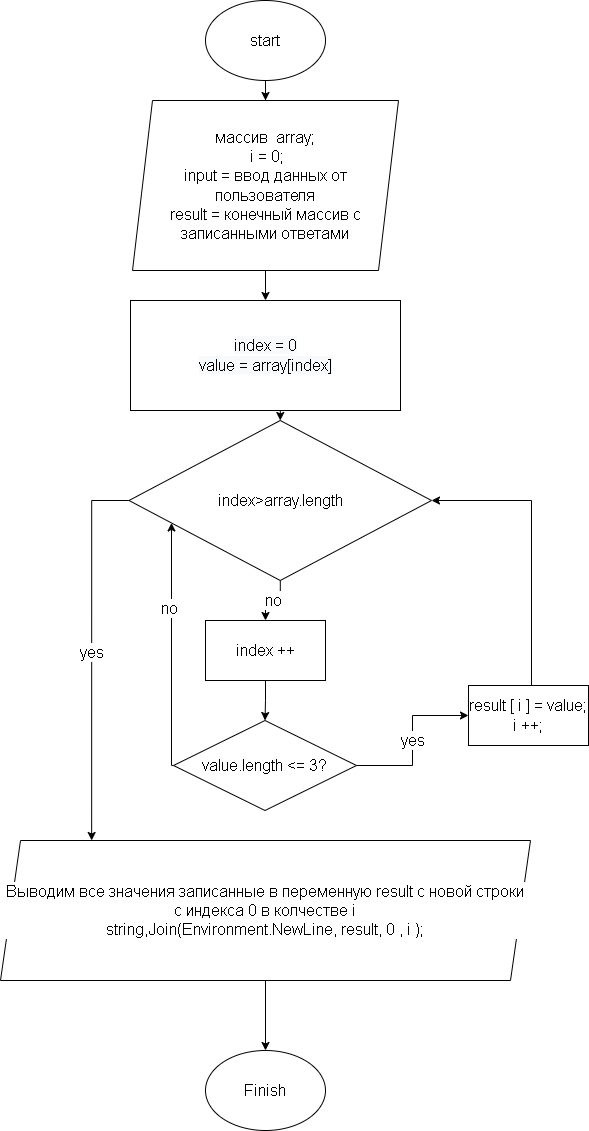

The diagram above was exported from draw.io. Its source (the exported page's mxGraphModel, read from the mxfile embedded in the PNG):
<mxGraphModel dx="1422" dy="794" grid="1" gridSize="10" guides="1" tooltips="1" connect="1" arrows="1" fold="1" page="1" pageScale="1" pageWidth="827" pageHeight="1169" math="0" shadow="0">
  <root>
    <mxCell id="0" />
    <mxCell id="1" parent="0" />
    <mxCell id="6Pc026ciLzYdLr2eKXL7-4" style="edgeStyle=orthogonalEdgeStyle;rounded=0;orthogonalLoop=1;jettySize=auto;html=1;entryX=0.5;entryY=0;entryDx=0;entryDy=0;fontSize=16;" edge="1" parent="1" source="6Pc026ciLzYdLr2eKXL7-1" target="6Pc026ciLzYdLr2eKXL7-2">
      <mxGeometry relative="1" as="geometry" />
    </mxCell>
    <mxCell id="6Pc026ciLzYdLr2eKXL7-1" value="start" style="ellipse;whiteSpace=wrap;html=1;fontSize=16;" vertex="1" parent="1">
      <mxGeometry x="354" width="120" height="80" as="geometry" />
    </mxCell>
    <mxCell id="6Pc026ciLzYdLr2eKXL7-9" value="" style="edgeStyle=orthogonalEdgeStyle;rounded=0;orthogonalLoop=1;jettySize=auto;html=1;entryX=0.5;entryY=0;entryDx=0;entryDy=0;fontSize=16;" edge="1" parent="1" source="6Pc026ciLzYdLr2eKXL7-2" target="6Pc026ciLzYdLr2eKXL7-15">
      <mxGeometry relative="1" as="geometry">
        <mxPoint x="414" y="290" as="targetPoint" />
      </mxGeometry>
    </mxCell>
    <mxCell id="6Pc026ciLzYdLr2eKXL7-2" value="массив&amp;nbsp; array;&lt;br style=&quot;font-size: 16px;&quot;&gt;&amp;nbsp;i&amp;nbsp;= 0;&lt;br style=&quot;font-size: 16px;&quot;&gt;input = ввод данных от пользователя&lt;br&gt;result = конечный массив с записанными ответами" style="shape=parallelogram;perimeter=parallelogramPerimeter;whiteSpace=wrap;html=1;fixedSize=1;fontSize=16;" vertex="1" parent="1">
      <mxGeometry x="281" y="100" width="266" height="170" as="geometry" />
    </mxCell>
    <mxCell id="6Pc026ciLzYdLr2eKXL7-12" style="edgeStyle=orthogonalEdgeStyle;rounded=0;orthogonalLoop=1;jettySize=auto;html=1;entryX=0.5;entryY=0;entryDx=0;entryDy=0;exitX=0.5;exitY=1;exitDx=0;exitDy=0;fontSize=16;" edge="1" parent="1" source="6Pc026ciLzYdLr2eKXL7-15" target="6Pc026ciLzYdLr2eKXL7-11">
      <mxGeometry relative="1" as="geometry">
        <mxPoint x="414" y="410" as="sourcePoint" />
      </mxGeometry>
    </mxCell>
    <mxCell id="6Pc026ciLzYdLr2eKXL7-17" value="no" style="edgeStyle=orthogonalEdgeStyle;rounded=0;orthogonalLoop=1;jettySize=auto;html=1;entryX=0.5;entryY=0;entryDx=0;entryDy=0;fontSize=16;" edge="1" parent="1" source="6Pc026ciLzYdLr2eKXL7-11" target="6Pc026ciLzYdLr2eKXL7-16">
      <mxGeometry relative="1" as="geometry" />
    </mxCell>
    <mxCell id="6Pc026ciLzYdLr2eKXL7-24" value="yes" style="edgeStyle=orthogonalEdgeStyle;rounded=0;orthogonalLoop=1;jettySize=auto;html=1;entryX=0.172;entryY=0;entryDx=0;entryDy=0;entryPerimeter=0;fontSize=16;" edge="1" parent="1" source="6Pc026ciLzYdLr2eKXL7-11" target="6Pc026ciLzYdLr2eKXL7-23">
      <mxGeometry relative="1" as="geometry">
        <Array as="points">
          <mxPoint x="240" y="500" />
        </Array>
      </mxGeometry>
    </mxCell>
    <mxCell id="6Pc026ciLzYdLr2eKXL7-11" value="index&amp;gt;array.length" style="rhombus;whiteSpace=wrap;html=1;fontSize=16;" vertex="1" parent="1">
      <mxGeometry x="277.5" y="420" width="302.5" height="160" as="geometry" />
    </mxCell>
    <mxCell id="6Pc026ciLzYdLr2eKXL7-20" value="yes" style="edgeStyle=orthogonalEdgeStyle;rounded=0;orthogonalLoop=1;jettySize=auto;html=1;fontSize=16;" edge="1" parent="1" source="6Pc026ciLzYdLr2eKXL7-13" target="6Pc026ciLzYdLr2eKXL7-19">
      <mxGeometry relative="1" as="geometry" />
    </mxCell>
    <mxCell id="6Pc026ciLzYdLr2eKXL7-27" style="edgeStyle=orthogonalEdgeStyle;rounded=0;orthogonalLoop=1;jettySize=auto;html=1;fontSize=16;" edge="1" parent="1" source="6Pc026ciLzYdLr2eKXL7-13" target="6Pc026ciLzYdLr2eKXL7-11">
      <mxGeometry relative="1" as="geometry">
        <Array as="points">
          <mxPoint x="320" y="765" />
        </Array>
      </mxGeometry>
    </mxCell>
    <mxCell id="6Pc026ciLzYdLr2eKXL7-28" value="no" style="edgeLabel;html=1;align=center;verticalAlign=middle;resizable=0;points=[];fontSize=16;" vertex="1" connectable="0" parent="6Pc026ciLzYdLr2eKXL7-27">
      <mxGeometry x="0.3093" y="3" relative="1" as="geometry">
        <mxPoint as="offset" />
      </mxGeometry>
    </mxCell>
    <mxCell id="6Pc026ciLzYdLr2eKXL7-13" value="value.length &amp;lt;= 3?" style="rhombus;whiteSpace=wrap;html=1;fontSize=16;" vertex="1" parent="1">
      <mxGeometry x="322" y="720" width="183" height="90" as="geometry" />
    </mxCell>
    <mxCell id="6Pc026ciLzYdLr2eKXL7-15" value="&lt;span style=&quot;background-color: rgb(248, 249, 250); font-size: 16px;&quot;&gt;index = 0&lt;br&gt;value = array[index]&lt;br style=&quot;font-size: 16px;&quot;&gt;&lt;/span&gt;" style="rounded=0;whiteSpace=wrap;html=1;labelBackgroundColor=#FFFFFF;fillColor=#FFFFFF;fontSize=16;" vertex="1" parent="1">
      <mxGeometry x="279" y="300" width="270" height="110" as="geometry" />
    </mxCell>
    <mxCell id="6Pc026ciLzYdLr2eKXL7-18" style="edgeStyle=orthogonalEdgeStyle;rounded=0;orthogonalLoop=1;jettySize=auto;html=1;entryX=0.5;entryY=0;entryDx=0;entryDy=0;fontSize=16;" edge="1" parent="1" source="6Pc026ciLzYdLr2eKXL7-16" target="6Pc026ciLzYdLr2eKXL7-13">
      <mxGeometry relative="1" as="geometry" />
    </mxCell>
    <mxCell id="6Pc026ciLzYdLr2eKXL7-16" value="index ++" style="rounded=0;whiteSpace=wrap;html=1;labelBackgroundColor=#FFFFFF;fillColor=#FFFFFF;fontSize=16;" vertex="1" parent="1">
      <mxGeometry x="354" y="620" width="120" height="60" as="geometry" />
    </mxCell>
    <mxCell id="6Pc026ciLzYdLr2eKXL7-22" style="edgeStyle=orthogonalEdgeStyle;rounded=0;orthogonalLoop=1;jettySize=auto;html=1;entryX=1;entryY=0.5;entryDx=0;entryDy=0;fontSize=16;" edge="1" parent="1" source="6Pc026ciLzYdLr2eKXL7-19" target="6Pc026ciLzYdLr2eKXL7-11">
      <mxGeometry relative="1" as="geometry">
        <Array as="points">
          <mxPoint x="680" y="500" />
        </Array>
      </mxGeometry>
    </mxCell>
    <mxCell id="6Pc026ciLzYdLr2eKXL7-19" value="result [ i ] = value;&lt;br style=&quot;font-size: 16px;&quot;&gt;i ++;" style="whiteSpace=wrap;html=1;fontSize=16;" vertex="1" parent="1">
      <mxGeometry x="617" y="685" width="120" height="60" as="geometry" />
    </mxCell>
    <mxCell id="6Pc026ciLzYdLr2eKXL7-26" style="edgeStyle=orthogonalEdgeStyle;rounded=0;orthogonalLoop=1;jettySize=auto;html=1;entryX=0.5;entryY=0;entryDx=0;entryDy=0;fontSize=16;" edge="1" parent="1" source="6Pc026ciLzYdLr2eKXL7-23" target="6Pc026ciLzYdLr2eKXL7-25">
      <mxGeometry relative="1" as="geometry" />
    </mxCell>
    <mxCell id="6Pc026ciLzYdLr2eKXL7-23" value="Выводим все значения записанные в переменную result с новой строки с индекса 0 в колчестве i&lt;br&gt;string,Join(Environment.NewLine, result, 0 , i );" style="shape=parallelogram;perimeter=parallelogramPerimeter;whiteSpace=wrap;html=1;fixedSize=1;labelBackgroundColor=#FFFFFF;fillColor=#FFFFFF;fontSize=16;" vertex="1" parent="1">
      <mxGeometry x="149" y="840" width="530" height="140" as="geometry" />
    </mxCell>
    <mxCell id="6Pc026ciLzYdLr2eKXL7-25" value="Finish" style="ellipse;whiteSpace=wrap;html=1;labelBackgroundColor=#FFFFFF;fontSize=16;fillColor=#FFFFFF;" vertex="1" parent="1">
      <mxGeometry x="354" y="1050" width="120" height="80" as="geometry" />
    </mxCell>
  </root>
</mxGraphModel>